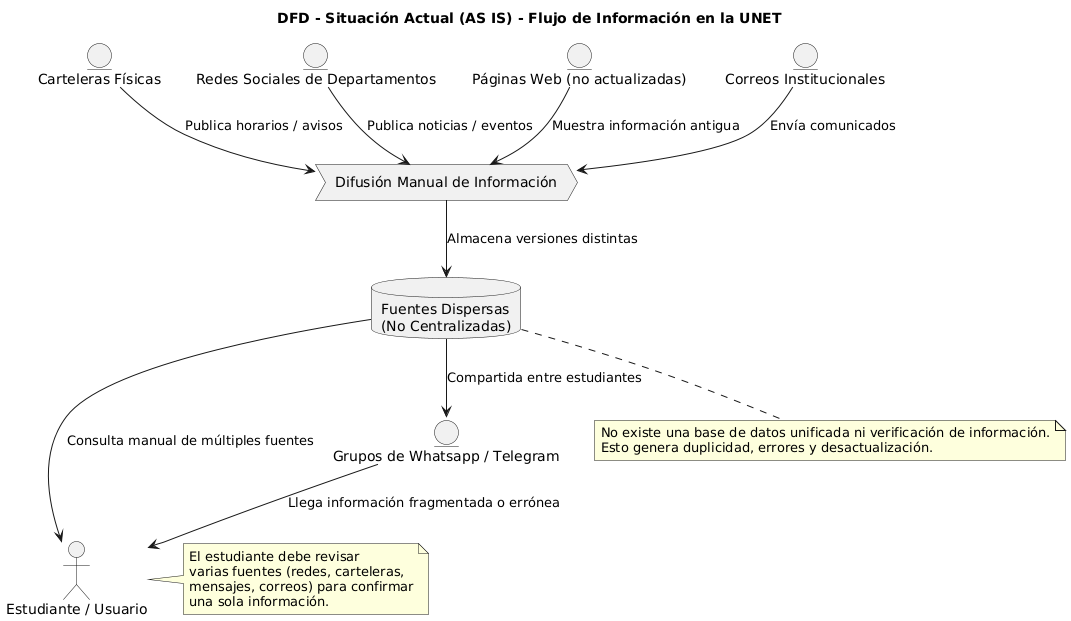

The diagram above was rendered by PlantUML. Its source (embedded in the PNG):
@startuml
title DFD - Situación Actual (AS IS) - Flujo de Información en la UNET

actor "Estudiante / Usuario" as U

entity "Carteleras Físicas" as CF
entity "Redes Sociales de Departamentos" as RS
entity "Páginas Web (no actualizadas)" as PW
entity "Correos Institucionales" as CO
entity "Grupos de Whatsapp / Telegram" as GW

process "Difusión Manual de Información" as DI
database "Fuentes Dispersas\n(No Centralizadas)" as FD

' --- Flujo principal ---
CF --> DI : Publica horarios / avisos
RS --> DI : Publica noticias / eventos
PW --> DI : Muestra información antigua
CO --> DI : Envía comunicados
DI --> FD : Almacena versiones distintas

FD --> GW : Compartida entre estudiantes
GW --> U : Llega información fragmentada o errónea
FD --> U : Consulta manual de múltiples fuentes

note right of U
El estudiante debe revisar
varias fuentes (redes, carteleras,
mensajes, correos) para confirmar
una sola información.
end note

note bottom of FD
No existe una base de datos unificada ni verificación de información.
Esto genera duplicidad, errores y desactualización.
end note
@enduml